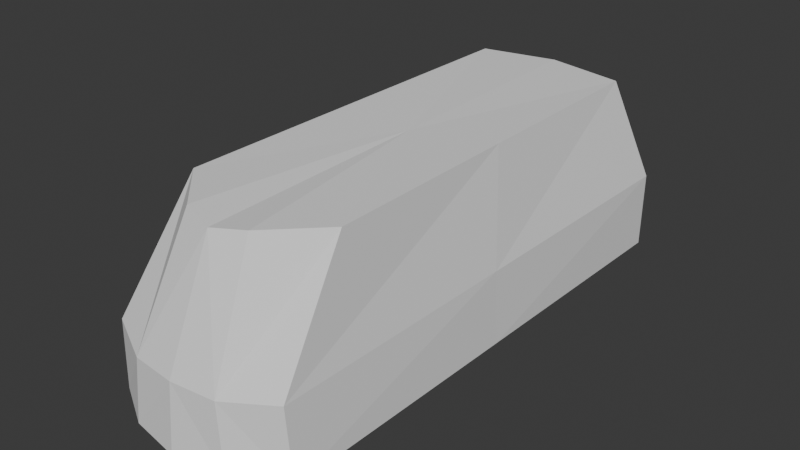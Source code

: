 # Source: car05_collider.blend  (saved by Blender 4.0.36; exported with 4.5.12 LTS)
import bpy
from mathutils import Matrix  # noqa: F401  (used for matrix-valued properties, if any)

bpy.ops.wm.read_factory_settings(use_empty=True)
scene = bpy.context.scene
scene.name = 'Scene'

# ---- world
world_world = bpy.data.worlds.new('World'); scene.world = world_world
world_world.use_nodes = True; world_world.node_tree.nodes.clear()
_N = world_world.node_tree.nodes; _L = world_world.node_tree.links
n0 = _N.new('ShaderNodeOutputWorld'); n0.name = 'World Output'; n0.location = (300, 300)
n1 = _N.new('ShaderNodeBackground'); n1.name = 'Background'; n1.location = (10, 300)
n1.inputs[0].default_value = (0.05088, 0.05088, 0.05088, 1.0)
_L.new(n1.outputs[0], n0.inputs[0])
n0.is_active_output = True
world_world.color = (0.05088, 0.05088, 0.05088)
world_world.use_sun_shadow = False
world_world.sun_shadow_jitter_overblur = 0.0

# ---- meshes
me_cube_002 = bpy.data.meshes.new('Cube.002')
me_cube_002.from_pydata([(-0.7198, -1.413, -0.09681), (-0.6315, -0.8064, 0.7607), (-0.8298, 2.507, -0.03051), (-0.6075, 2.279, 0.7718), (0.0, -1.633, -0.1313), (0.0, -1.252, 0.7257), (-0.3477, -1.596, -0.1323), (-0.261, -1.176, 0.762), (-0.7598, -1.4, -0.652), (-0.8125, 2.531, -0.6413), (-0.3976, -1.609, -0.64), (0.0, -1.677, -0.6422), (0.0, 2.371, 0.7836), (0.0, 2.603, -0.6199), (0.0, 2.487, 0.08183), (-0.7748, 0.5468, -0.06366), (-0.6195, 0.7364, 0.7662), (-0.7861, 0.5658, -0.6466), (0.0, 0.5593, 0.7547), (0.7198, -1.413, -0.09681), (0.6315, -0.8064, 0.7607), (0.8298, 2.507, -0.03051), (0.6075, 2.279, 0.7718), (0.3477, -1.596, -0.1323), (0.261, -1.176, 0.762), (0.7598, -1.4, -0.652), (0.8125, 2.531, -0.6413), (0.3976, -1.609, -0.64), (0.7748, 0.5468, -0.06366), (0.6195, 0.7364, 0.7662), (0.7861, 0.5658, -0.6466), (0.0, 0.463, -0.6311)], [], [(15, 16, 3, 2), (15, 17, 8, 0), (8, 10, 6, 0), (6, 7, 1, 0), (5, 7, 6, 4), (4, 6, 10, 11), (13, 9, 2, 14), (14, 2, 3, 12), (2, 9, 17, 15), (0, 1, 16, 15), (3, 16, 18, 12), (18, 7, 5), (18, 16, 1, 7), (28, 21, 22, 29), (28, 19, 25, 30), (25, 19, 23, 27), (23, 19, 20, 24), (5, 4, 23, 24), (4, 11, 27, 23), (13, 14, 21, 26), (14, 12, 22, 21), (21, 28, 30, 26), (19, 28, 29, 20), (22, 12, 18, 29), (18, 5, 24), (18, 24, 20, 29), (9, 13, 31, 17), (13, 26, 30, 31), (31, 8, 17), (31, 11, 10, 8), (31, 30, 25), (31, 25, 27, 11)])
_uv = me_cube_002.uv_layers.new(name='UVMap')
_uv.uv.foreach_set('vector', [0.375, 0.125, 0.625, 0.125, 0.625, 0.25, 0.375, 0.25, 0.375, 0.125, 0.0, 0.0, 0.0, 0.0, 0.375, 0.0, 0.0, 0.0, 0.0, 0.0, 0.0, 0.0, 0.375, 0.0, 0.0, 0.0, 0.0, 0.0, 0.625, 0.0, 0.375, 0.0, 0.0, 0.0, 0.0, 0.0, 0.0, 0.0, 0.0, 0.0, 0.0, 0.0, 0.0, 0.0, 0.0, 0.0, 0.0, 0.0, 0.0, 0.0, 0.0, 0.0, 0.375, 0.25, 0.0, 0.0, 0.0, 0.0, 0.375, 0.25, 0.625, 0.25, 0.0, 0.0, 0.375, 0.25, 0.0, 0.0, 0.0, 0.0, 0.375, 0.125, 0.375, 0.0, 0.625, 0.0, 0.625, 0.125, 0.375, 0.125, 0.625, 0.25, 0.625, 0.125, 0.0, 0.0, 0.0, 0.0, 0.0, 0.0, 0.0, 0.0, 0.0, 0.0, 0.0, 0.0, 0.625, 0.125, 0.625, 0.0, 0.0, 0.0, 0.375, 0.125, 0.375, 0.25, 0.625, 0.25, 0.625, 0.125, 0.375, 0.125, 0.375, 0.0, 0.0, 0.0, 0.0, 0.0, 0.0, 0.0, 0.375, 0.0, 0.0, 0.0, 0.0, 0.0, 0.0, 0.0, 0.375, 0.0, 0.625, 0.0, 0.0, 0.0, 0.0, 0.0, 0.0, 0.0, 0.0, 0.0, 0.0, 0.0, 0.0, 0.0, 0.0, 0.0, 0.0, 0.0, 0.0, 0.0, 0.0, 0.0, 0.0, 0.0, 0.375, 0.25, 0.0, 0.0, 0.0, 0.0, 0.0, 0.0, 0.625, 0.25, 0.375, 0.25, 0.375, 0.25, 0.375, 0.125, 0.0, 0.0, 0.0, 0.0, 0.375, 0.0, 0.375, 0.125, 0.625, 0.125, 0.625, 0.0, 0.625, 0.25, 0.0, 0.0, 0.0, 0.0, 0.625, 0.125, 0.0, 0.0, 0.0, 0.0, 0.0, 0.0, 0.0, 0.0, 0.0, 0.0, 0.625, 0.0, 0.625, 0.125, 0.0, 0.0, 0.0, 0.0, 0.0, 0.0, 0.0, 0.0, 0.0, 0.0, 0.0, 0.0, 0.0, 0.0, 0.0, 0.0, 0.0, 0.0, 0.0, 0.0, 0.0, 0.0, 0.0, 0.0, 0.0, 0.0, 0.0, 0.0, 0.0, 0.0, 0.0, 0.0, 0.0, 0.0, 0.0, 0.0, 0.0, 0.0, 0.0, 0.0, 0.0, 0.0, 0.0, 0.0])
me_cube_002.update()

# ---- objects
ob_cube = bpy.data.objects.new('Cube', me_cube_002)

# ---- transforms, parenting, visibility, modifiers, constraints
ob_cube.location = (0.0, 0.0, 0.0)

# ---- collection membership
scene.collection.objects.link(ob_cube)

# ---- scene / render settings (as saved in the file)
scene.frame_start = 1; scene.frame_end = 250; scene.frame_set(1)
scene.render.engine = 'BLENDER_EEVEE_NEXT'
scene.cycles.sampling_pattern = 'TABULATED_SOBOL'
bpy.context.view_layer.update()

# ---- added for rendering (the .blend has no active camera and no usable light): camera, sun
cam_auto = bpy.data.cameras.new('AutoCamera')
cam_auto.lens = 50.0
cam_auto.sensor_width = 36.0
cam_auto.clip_end = 1000.0
ob_auto_camera = bpy.data.objects.new('AutoCamera', cam_auto)
scene.collection.objects.link(ob_auto_camera)
ob_auto_camera.location = (4.45, -4.87697, 3.62583)
ob_auto_camera.rotation_euler = (1.09748, -7.21219e-08, 0.694738)
scene.camera = ob_auto_camera
light_auto_sun = bpy.data.lights.new('AutoSun', 'SUN')
light_auto_sun.energy = 3.0
light_auto_sun.angle = 0.0523599
ob_auto_sun = bpy.data.objects.new('AutoSun', light_auto_sun)
scene.collection.objects.link(ob_auto_sun)
ob_auto_sun.rotation_euler = (0.872665, 0.174533, 0.523599)
bpy.context.view_layer.update()
